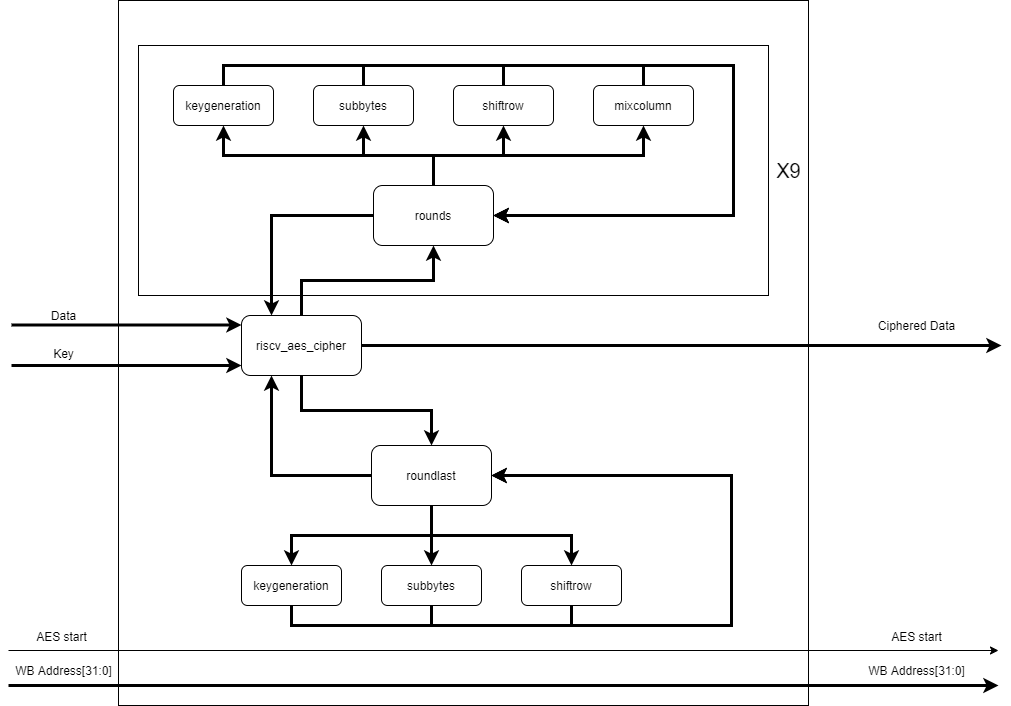

The diagram above was exported from draw.io. Its source (the exported page's mxGraphModel, read from the mxfile embedded in the PNG):
<mxGraphModel dx="1718" dy="393" grid="1" gridSize="10" guides="1" tooltips="1" connect="1" arrows="1" fold="1" page="1" pageScale="1" pageWidth="850" pageHeight="1100" math="0" shadow="0">
  <root>
    <mxCell id="0" />
    <mxCell id="1" parent="0" />
    <mxCell id="ZEGfKaFWhRmcd3CalT-w-1" value="" style="rounded=0;whiteSpace=wrap;html=1;fillColor=none;" parent="1" vertex="1">
      <mxGeometry x="117" y="55" width="690" height="705" as="geometry" />
    </mxCell>
    <mxCell id="gvQji1nwkpD0l9NTzro_-4" value="" style="rounded=0;whiteSpace=wrap;html=1;fillColor=none;" parent="1" vertex="1">
      <mxGeometry x="137" y="100" width="630" height="250" as="geometry" />
    </mxCell>
    <mxCell id="zwJLQBNyWTQxzaPX5TuS-58" style="edgeStyle=orthogonalEdgeStyle;rounded=0;orthogonalLoop=1;jettySize=auto;html=1;entryX=0.5;entryY=1;entryDx=0;entryDy=0;strokeWidth=3;exitX=0.5;exitY=0;exitDx=0;exitDy=0;" parent="1" source="zwJLQBNyWTQxzaPX5TuS-1" target="zwJLQBNyWTQxzaPX5TuS-4" edge="1">
      <mxGeometry relative="1" as="geometry" />
    </mxCell>
    <mxCell id="zwJLQBNyWTQxzaPX5TuS-59" style="edgeStyle=orthogonalEdgeStyle;rounded=0;orthogonalLoop=1;jettySize=auto;html=1;entryX=0.5;entryY=0;entryDx=0;entryDy=0;strokeWidth=3;exitX=0.5;exitY=1;exitDx=0;exitDy=0;" parent="1" source="zwJLQBNyWTQxzaPX5TuS-1" target="zwJLQBNyWTQxzaPX5TuS-2" edge="1">
      <mxGeometry relative="1" as="geometry" />
    </mxCell>
    <mxCell id="gvQji1nwkpD0l9NTzro_-2" style="edgeStyle=orthogonalEdgeStyle;rounded=0;orthogonalLoop=1;jettySize=auto;html=1;strokeWidth=3;" parent="1" source="zwJLQBNyWTQxzaPX5TuS-1" edge="1">
      <mxGeometry relative="1" as="geometry">
        <mxPoint x="1000" y="400" as="targetPoint" />
      </mxGeometry>
    </mxCell>
    <mxCell id="gvQji1nwkpD0l9NTzro_-3" style="edgeStyle=orthogonalEdgeStyle;rounded=0;orthogonalLoop=1;jettySize=auto;html=1;strokeWidth=3;endArrow=none;endFill=0;startArrow=classic;startFill=1;" parent="1" edge="1">
      <mxGeometry relative="1" as="geometry">
        <mxPoint x="10" y="379.5" as="targetPoint" />
        <mxPoint x="240" y="379.5" as="sourcePoint" />
      </mxGeometry>
    </mxCell>
    <mxCell id="zwJLQBNyWTQxzaPX5TuS-1" value="riscv_aes_cipher" style="rounded=1;whiteSpace=wrap;html=1;" parent="1" vertex="1">
      <mxGeometry x="240" y="370" width="120" height="60" as="geometry" />
    </mxCell>
    <mxCell id="zwJLQBNyWTQxzaPX5TuS-51" style="edgeStyle=orthogonalEdgeStyle;rounded=0;orthogonalLoop=1;jettySize=auto;html=1;entryX=0.5;entryY=0;entryDx=0;entryDy=0;strokeWidth=3;" parent="1" source="zwJLQBNyWTQxzaPX5TuS-2" target="zwJLQBNyWTQxzaPX5TuS-39" edge="1">
      <mxGeometry relative="1" as="geometry">
        <Array as="points">
          <mxPoint x="430" y="590" />
          <mxPoint x="290" y="590" />
        </Array>
      </mxGeometry>
    </mxCell>
    <mxCell id="zwJLQBNyWTQxzaPX5TuS-52" style="edgeStyle=orthogonalEdgeStyle;rounded=0;orthogonalLoop=1;jettySize=auto;html=1;entryX=0.5;entryY=0;entryDx=0;entryDy=0;strokeWidth=3;" parent="1" source="zwJLQBNyWTQxzaPX5TuS-2" target="zwJLQBNyWTQxzaPX5TuS-40" edge="1">
      <mxGeometry relative="1" as="geometry" />
    </mxCell>
    <mxCell id="zwJLQBNyWTQxzaPX5TuS-53" style="edgeStyle=orthogonalEdgeStyle;rounded=0;orthogonalLoop=1;jettySize=auto;html=1;entryX=0.5;entryY=0;entryDx=0;entryDy=0;strokeWidth=3;" parent="1" source="zwJLQBNyWTQxzaPX5TuS-2" target="zwJLQBNyWTQxzaPX5TuS-41" edge="1">
      <mxGeometry relative="1" as="geometry">
        <Array as="points">
          <mxPoint x="430" y="590" />
          <mxPoint x="570" y="590" />
        </Array>
      </mxGeometry>
    </mxCell>
    <mxCell id="gvQji1nwkpD0l9NTzro_-1" style="edgeStyle=orthogonalEdgeStyle;rounded=0;orthogonalLoop=1;jettySize=auto;html=1;entryX=0.25;entryY=1;entryDx=0;entryDy=0;strokeWidth=3;" parent="1" source="zwJLQBNyWTQxzaPX5TuS-2" target="zwJLQBNyWTQxzaPX5TuS-1" edge="1">
      <mxGeometry relative="1" as="geometry" />
    </mxCell>
    <mxCell id="zwJLQBNyWTQxzaPX5TuS-2" value="roundlast" style="rounded=1;whiteSpace=wrap;html=1;" parent="1" vertex="1">
      <mxGeometry x="370" y="500" width="120" height="60" as="geometry" />
    </mxCell>
    <mxCell id="zwJLQBNyWTQxzaPX5TuS-42" style="edgeStyle=orthogonalEdgeStyle;rounded=0;orthogonalLoop=1;jettySize=auto;html=1;entryX=0.5;entryY=1;entryDx=0;entryDy=0;strokeWidth=3;" parent="1" source="zwJLQBNyWTQxzaPX5TuS-4" target="zwJLQBNyWTQxzaPX5TuS-8" edge="1">
      <mxGeometry relative="1" as="geometry">
        <Array as="points">
          <mxPoint x="432" y="210" />
          <mxPoint x="222" y="210" />
        </Array>
      </mxGeometry>
    </mxCell>
    <mxCell id="zwJLQBNyWTQxzaPX5TuS-43" style="edgeStyle=orthogonalEdgeStyle;rounded=0;orthogonalLoop=1;jettySize=auto;html=1;entryX=0.5;entryY=1;entryDx=0;entryDy=0;strokeWidth=3;" parent="1" source="zwJLQBNyWTQxzaPX5TuS-4" target="zwJLQBNyWTQxzaPX5TuS-9" edge="1">
      <mxGeometry relative="1" as="geometry" />
    </mxCell>
    <mxCell id="zwJLQBNyWTQxzaPX5TuS-44" style="edgeStyle=orthogonalEdgeStyle;rounded=0;orthogonalLoop=1;jettySize=auto;html=1;entryX=0.5;entryY=1;entryDx=0;entryDy=0;strokeWidth=3;" parent="1" source="zwJLQBNyWTQxzaPX5TuS-4" target="zwJLQBNyWTQxzaPX5TuS-10" edge="1">
      <mxGeometry relative="1" as="geometry" />
    </mxCell>
    <mxCell id="zwJLQBNyWTQxzaPX5TuS-45" style="edgeStyle=orthogonalEdgeStyle;rounded=0;orthogonalLoop=1;jettySize=auto;html=1;strokeWidth=3;" parent="1" source="zwJLQBNyWTQxzaPX5TuS-4" target="zwJLQBNyWTQxzaPX5TuS-11" edge="1">
      <mxGeometry relative="1" as="geometry">
        <mxPoint x="642" y="190" as="targetPoint" />
        <Array as="points">
          <mxPoint x="432" y="210" />
          <mxPoint x="642" y="210" />
        </Array>
      </mxGeometry>
    </mxCell>
    <mxCell id="zwJLQBNyWTQxzaPX5TuS-57" style="edgeStyle=orthogonalEdgeStyle;rounded=0;orthogonalLoop=1;jettySize=auto;html=1;entryX=0.25;entryY=0;entryDx=0;entryDy=0;strokeWidth=3;" parent="1" source="zwJLQBNyWTQxzaPX5TuS-4" target="zwJLQBNyWTQxzaPX5TuS-1" edge="1">
      <mxGeometry relative="1" as="geometry" />
    </mxCell>
    <mxCell id="zwJLQBNyWTQxzaPX5TuS-4" value="rounds" style="rounded=1;whiteSpace=wrap;html=1;" parent="1" vertex="1">
      <mxGeometry x="372" y="240" width="120" height="60" as="geometry" />
    </mxCell>
    <mxCell id="zwJLQBNyWTQxzaPX5TuS-46" style="edgeStyle=orthogonalEdgeStyle;rounded=0;orthogonalLoop=1;jettySize=auto;html=1;entryX=1;entryY=0.5;entryDx=0;entryDy=0;strokeWidth=3;" parent="1" source="zwJLQBNyWTQxzaPX5TuS-8" target="zwJLQBNyWTQxzaPX5TuS-4" edge="1">
      <mxGeometry relative="1" as="geometry">
        <Array as="points">
          <mxPoint x="222" y="120" />
          <mxPoint x="732" y="120" />
          <mxPoint x="732" y="270" />
        </Array>
      </mxGeometry>
    </mxCell>
    <mxCell id="zwJLQBNyWTQxzaPX5TuS-8" value="keygeneration" style="rounded=1;whiteSpace=wrap;html=1;" parent="1" vertex="1">
      <mxGeometry x="172" y="140" width="100" height="40" as="geometry" />
    </mxCell>
    <mxCell id="zwJLQBNyWTQxzaPX5TuS-47" style="edgeStyle=orthogonalEdgeStyle;rounded=0;orthogonalLoop=1;jettySize=auto;html=1;entryX=1;entryY=0.5;entryDx=0;entryDy=0;strokeWidth=3;" parent="1" source="zwJLQBNyWTQxzaPX5TuS-9" target="zwJLQBNyWTQxzaPX5TuS-4" edge="1">
      <mxGeometry relative="1" as="geometry">
        <Array as="points">
          <mxPoint x="362" y="120" />
          <mxPoint x="732" y="120" />
          <mxPoint x="732" y="270" />
        </Array>
      </mxGeometry>
    </mxCell>
    <mxCell id="zwJLQBNyWTQxzaPX5TuS-9" value="subbytes" style="rounded=1;whiteSpace=wrap;html=1;" parent="1" vertex="1">
      <mxGeometry x="312" y="140" width="100" height="40" as="geometry" />
    </mxCell>
    <mxCell id="zwJLQBNyWTQxzaPX5TuS-48" style="edgeStyle=orthogonalEdgeStyle;rounded=0;orthogonalLoop=1;jettySize=auto;html=1;entryX=1;entryY=0.5;entryDx=0;entryDy=0;strokeWidth=3;" parent="1" source="zwJLQBNyWTQxzaPX5TuS-10" target="zwJLQBNyWTQxzaPX5TuS-4" edge="1">
      <mxGeometry relative="1" as="geometry">
        <Array as="points">
          <mxPoint x="502" y="120" />
          <mxPoint x="732" y="120" />
          <mxPoint x="732" y="270" />
        </Array>
      </mxGeometry>
    </mxCell>
    <mxCell id="zwJLQBNyWTQxzaPX5TuS-10" value="shiftrow" style="rounded=1;whiteSpace=wrap;html=1;" parent="1" vertex="1">
      <mxGeometry x="452" y="140" width="100" height="40" as="geometry" />
    </mxCell>
    <mxCell id="zwJLQBNyWTQxzaPX5TuS-49" style="edgeStyle=orthogonalEdgeStyle;rounded=0;orthogonalLoop=1;jettySize=auto;html=1;entryX=1;entryY=0.5;entryDx=0;entryDy=0;strokeWidth=3;" parent="1" source="zwJLQBNyWTQxzaPX5TuS-11" target="zwJLQBNyWTQxzaPX5TuS-4" edge="1">
      <mxGeometry relative="1" as="geometry">
        <Array as="points">
          <mxPoint x="642" y="120" />
          <mxPoint x="732" y="120" />
          <mxPoint x="732" y="270" />
        </Array>
      </mxGeometry>
    </mxCell>
    <mxCell id="zwJLQBNyWTQxzaPX5TuS-11" value="mixcolumn" style="rounded=1;whiteSpace=wrap;html=1;" parent="1" vertex="1">
      <mxGeometry x="592" y="140" width="100" height="40" as="geometry" />
    </mxCell>
    <mxCell id="zwJLQBNyWTQxzaPX5TuS-54" style="edgeStyle=orthogonalEdgeStyle;rounded=0;orthogonalLoop=1;jettySize=auto;html=1;entryX=1;entryY=0.5;entryDx=0;entryDy=0;strokeWidth=3;" parent="1" source="zwJLQBNyWTQxzaPX5TuS-39" target="zwJLQBNyWTQxzaPX5TuS-2" edge="1">
      <mxGeometry relative="1" as="geometry">
        <Array as="points">
          <mxPoint x="290" y="680" />
          <mxPoint x="730" y="680" />
          <mxPoint x="730" y="530" />
        </Array>
      </mxGeometry>
    </mxCell>
    <mxCell id="zwJLQBNyWTQxzaPX5TuS-39" value="keygeneration" style="rounded=1;whiteSpace=wrap;html=1;" parent="1" vertex="1">
      <mxGeometry x="240" y="620" width="100" height="40" as="geometry" />
    </mxCell>
    <mxCell id="zwJLQBNyWTQxzaPX5TuS-55" style="edgeStyle=orthogonalEdgeStyle;rounded=0;orthogonalLoop=1;jettySize=auto;html=1;strokeWidth=3;" parent="1" source="zwJLQBNyWTQxzaPX5TuS-40" edge="1">
      <mxGeometry relative="1" as="geometry">
        <mxPoint x="490" y="530" as="targetPoint" />
        <Array as="points">
          <mxPoint x="430" y="680" />
          <mxPoint x="730" y="680" />
          <mxPoint x="730" y="530" />
        </Array>
      </mxGeometry>
    </mxCell>
    <mxCell id="zwJLQBNyWTQxzaPX5TuS-40" value="subbytes" style="rounded=1;whiteSpace=wrap;html=1;" parent="1" vertex="1">
      <mxGeometry x="380" y="620" width="100" height="40" as="geometry" />
    </mxCell>
    <mxCell id="zwJLQBNyWTQxzaPX5TuS-56" style="edgeStyle=orthogonalEdgeStyle;rounded=0;orthogonalLoop=1;jettySize=auto;html=1;entryX=1;entryY=0.5;entryDx=0;entryDy=0;strokeWidth=3;" parent="1" source="zwJLQBNyWTQxzaPX5TuS-41" target="zwJLQBNyWTQxzaPX5TuS-2" edge="1">
      <mxGeometry relative="1" as="geometry">
        <Array as="points">
          <mxPoint x="570" y="680" />
          <mxPoint x="730" y="680" />
          <mxPoint x="730" y="530" />
        </Array>
      </mxGeometry>
    </mxCell>
    <mxCell id="zwJLQBNyWTQxzaPX5TuS-41" value="shiftrow" style="rounded=1;whiteSpace=wrap;html=1;" parent="1" vertex="1">
      <mxGeometry x="520" y="620" width="100" height="40" as="geometry" />
    </mxCell>
    <mxCell id="gvQji1nwkpD0l9NTzro_-5" value="&lt;font style=&quot;font-size: 20px&quot;&gt;X9&lt;/font&gt;" style="text;html=1;align=center;verticalAlign=middle;resizable=0;points=[];autosize=1;" parent="1" vertex="1">
      <mxGeometry x="767" y="215" width="40" height="20" as="geometry" />
    </mxCell>
    <mxCell id="gvQji1nwkpD0l9NTzro_-6" value="Data" style="text;html=1;align=center;verticalAlign=middle;resizable=0;points=[];autosize=1;" parent="1" vertex="1">
      <mxGeometry x="42" y="360" width="40" height="20" as="geometry" />
    </mxCell>
    <mxCell id="gvQji1nwkpD0l9NTzro_-7" value="Ciphered Data" style="text;html=1;align=center;verticalAlign=middle;resizable=0;points=[];autosize=1;" parent="1" vertex="1">
      <mxGeometry x="870" y="370" width="90" height="20" as="geometry" />
    </mxCell>
    <mxCell id="ZEGfKaFWhRmcd3CalT-w-5" value="" style="endArrow=classic;html=1;" parent="1" edge="1">
      <mxGeometry width="50" height="50" relative="1" as="geometry">
        <mxPoint x="7" y="705" as="sourcePoint" />
        <mxPoint x="997" y="705" as="targetPoint" />
      </mxGeometry>
    </mxCell>
    <mxCell id="ZEGfKaFWhRmcd3CalT-w-6" value="AES start" style="text;html=1;align=center;verticalAlign=middle;resizable=0;points=[];autosize=1;" parent="1" vertex="1">
      <mxGeometry x="25" y="681" width="70" height="20" as="geometry" />
    </mxCell>
    <mxCell id="ZEGfKaFWhRmcd3CalT-w-7" value="AES start" style="text;html=1;align=center;verticalAlign=middle;resizable=0;points=[];autosize=1;" parent="1" vertex="1">
      <mxGeometry x="880" y="681" width="70" height="20" as="geometry" />
    </mxCell>
    <mxCell id="ZEGfKaFWhRmcd3CalT-w-8" value="" style="endArrow=classic;html=1;strokeWidth=3;" parent="1" edge="1">
      <mxGeometry width="50" height="50" relative="1" as="geometry">
        <mxPoint x="7" y="739.9999999999998" as="sourcePoint" />
        <mxPoint x="997" y="739.9999999999998" as="targetPoint" />
      </mxGeometry>
    </mxCell>
    <mxCell id="ZEGfKaFWhRmcd3CalT-w-9" value="WB Address[31:0]" style="text;html=1;align=center;verticalAlign=middle;resizable=0;points=[];autosize=1;" parent="1" vertex="1">
      <mxGeometry x="860" y="715" width="110" height="20" as="geometry" />
    </mxCell>
    <mxCell id="ZEGfKaFWhRmcd3CalT-w-11" value="WB Address[31:0]" style="text;html=1;align=center;verticalAlign=middle;resizable=0;points=[];autosize=1;" parent="1" vertex="1">
      <mxGeometry x="7" y="715" width="110" height="20" as="geometry" />
    </mxCell>
    <mxCell id="D91X3J0lonmPxic5EAW5-1" style="edgeStyle=orthogonalEdgeStyle;rounded=0;orthogonalLoop=1;jettySize=auto;html=1;strokeWidth=3;endArrow=none;endFill=0;startArrow=classic;startFill=1;" edge="1" parent="1">
      <mxGeometry relative="1" as="geometry">
        <mxPoint x="10" y="420" as="targetPoint" />
        <mxPoint x="240" y="420" as="sourcePoint" />
      </mxGeometry>
    </mxCell>
    <mxCell id="D91X3J0lonmPxic5EAW5-2" value="Key" style="text;html=1;align=center;verticalAlign=middle;resizable=0;points=[];autosize=1;" vertex="1" parent="1">
      <mxGeometry x="42" y="397.5" width="40" height="20" as="geometry" />
    </mxCell>
  </root>
</mxGraphModel>